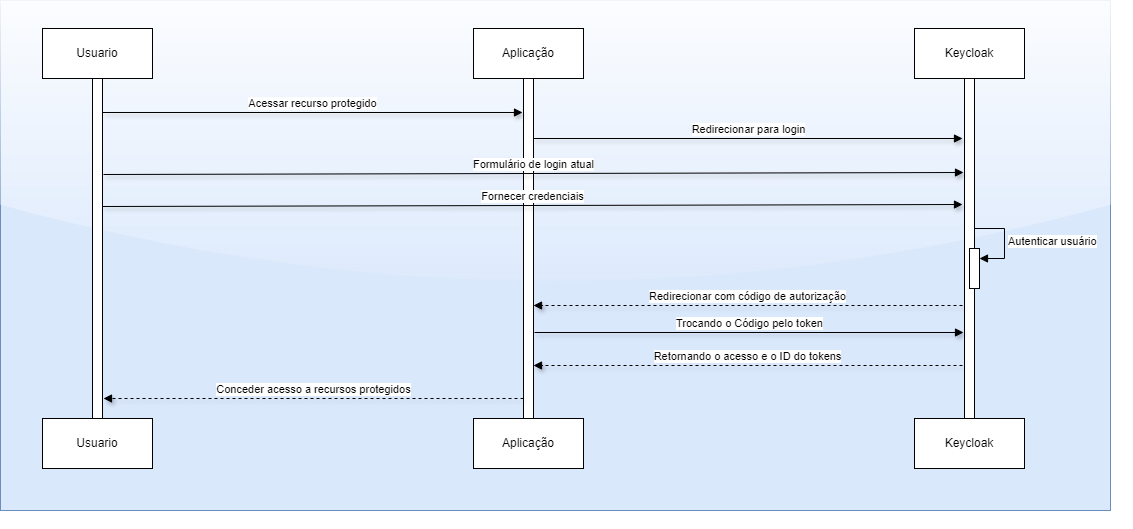

The diagram above was exported from draw.io. Its source (the exported page's mxGraphModel, read from the mxfile embedded in the PNG):
<mxGraphModel dx="1434" dy="836" grid="1" gridSize="10" guides="1" tooltips="1" connect="1" arrows="1" fold="1" page="1" pageScale="1" pageWidth="1169" pageHeight="827" math="0" shadow="0">
  <root>
    <mxCell id="0" />
    <mxCell id="1" parent="0" />
    <mxCell id="oWMjCANSNd8-Ibp-Cy37-39" value="" style="rounded=0;whiteSpace=wrap;html=1;fillColor=#dae8fc;strokeColor=#6c8ebf;glass=1;" vertex="1" parent="1">
      <mxGeometry x="40" y="140" width="1110" height="510" as="geometry" />
    </mxCell>
    <mxCell id="oWMjCANSNd8-Ibp-Cy37-35" value="" style="group" vertex="1" connectable="0" parent="1">
      <mxGeometry x="82" y="168" width="1090" height="500" as="geometry" />
    </mxCell>
    <mxCell id="oWMjCANSNd8-Ibp-Cy37-1" value="Usuario" style="html=1;whiteSpace=wrap;" vertex="1" parent="oWMjCANSNd8-Ibp-Cy37-35">
      <mxGeometry width="110" height="50" as="geometry" />
    </mxCell>
    <mxCell id="oWMjCANSNd8-Ibp-Cy37-2" value="Usuario" style="html=1;whiteSpace=wrap;" vertex="1" parent="oWMjCANSNd8-Ibp-Cy37-35">
      <mxGeometry y="390" width="110" height="50" as="geometry" />
    </mxCell>
    <mxCell id="oWMjCANSNd8-Ibp-Cy37-3" value="" style="html=1;points=[[0,0,0,0,5],[0,1,0,0,-5],[1,0,0,0,5],[1,1,0,0,-5]];perimeter=orthogonalPerimeter;outlineConnect=0;targetShapes=umlLifeline;portConstraint=eastwest;newEdgeStyle={&quot;curved&quot;:0,&quot;rounded&quot;:0};" vertex="1" parent="oWMjCANSNd8-Ibp-Cy37-35">
      <mxGeometry x="50" y="50" width="10" height="340" as="geometry" />
    </mxCell>
    <mxCell id="oWMjCANSNd8-Ibp-Cy37-5" value="Aplicação" style="html=1;whiteSpace=wrap;" vertex="1" parent="oWMjCANSNd8-Ibp-Cy37-35">
      <mxGeometry x="431" width="110" height="50" as="geometry" />
    </mxCell>
    <mxCell id="oWMjCANSNd8-Ibp-Cy37-6" value="Aplicação" style="html=1;whiteSpace=wrap;" vertex="1" parent="oWMjCANSNd8-Ibp-Cy37-35">
      <mxGeometry x="431" y="390" width="110" height="50" as="geometry" />
    </mxCell>
    <mxCell id="oWMjCANSNd8-Ibp-Cy37-7" value="" style="html=1;points=[[0,0,0,0,5],[0,1,0,0,-5],[1,0,0,0,5],[1,1,0,0,-5]];perimeter=orthogonalPerimeter;outlineConnect=0;targetShapes=umlLifeline;portConstraint=eastwest;newEdgeStyle={&quot;curved&quot;:0,&quot;rounded&quot;:0};" vertex="1" parent="oWMjCANSNd8-Ibp-Cy37-35">
      <mxGeometry x="481" y="50" width="10" height="340" as="geometry" />
    </mxCell>
    <mxCell id="oWMjCANSNd8-Ibp-Cy37-8" value="Keycloak" style="html=1;whiteSpace=wrap;" vertex="1" parent="oWMjCANSNd8-Ibp-Cy37-35">
      <mxGeometry x="872" width="110" height="50" as="geometry" />
    </mxCell>
    <mxCell id="oWMjCANSNd8-Ibp-Cy37-9" value="Keycloak" style="html=1;whiteSpace=wrap;" vertex="1" parent="oWMjCANSNd8-Ibp-Cy37-35">
      <mxGeometry x="872" y="390" width="110" height="50" as="geometry" />
    </mxCell>
    <mxCell id="oWMjCANSNd8-Ibp-Cy37-10" value="" style="html=1;points=[[0,0,0,0,5],[0,1,0,0,-5],[1,0,0,0,5],[1,1,0,0,-5]];perimeter=orthogonalPerimeter;outlineConnect=0;targetShapes=umlLifeline;portConstraint=eastwest;newEdgeStyle={&quot;curved&quot;:0,&quot;rounded&quot;:0};" vertex="1" parent="oWMjCANSNd8-Ibp-Cy37-35">
      <mxGeometry x="922" y="50" width="10" height="340" as="geometry" />
    </mxCell>
    <mxCell id="oWMjCANSNd8-Ibp-Cy37-16" value="Acessar recurso protegido" style="html=1;verticalAlign=bottom;endArrow=block;curved=0;rounded=0;shadow=1;" edge="1" parent="oWMjCANSNd8-Ibp-Cy37-35">
      <mxGeometry width="80" relative="1" as="geometry">
        <mxPoint x="60" y="84" as="sourcePoint" />
        <mxPoint x="480" y="84" as="targetPoint" />
      </mxGeometry>
    </mxCell>
    <mxCell id="oWMjCANSNd8-Ibp-Cy37-17" value="Conceder acesso a recursos protegidos" style="html=1;verticalAlign=bottom;endArrow=block;curved=0;rounded=0;strokeColor=default;shadow=1;dashed=1;" edge="1" parent="oWMjCANSNd8-Ibp-Cy37-35">
      <mxGeometry width="80" relative="1" as="geometry">
        <mxPoint x="481" y="370" as="sourcePoint" />
        <mxPoint x="61" y="370" as="targetPoint" />
      </mxGeometry>
    </mxCell>
    <mxCell id="oWMjCANSNd8-Ibp-Cy37-18" value="Redirecionar para login" style="html=1;verticalAlign=bottom;endArrow=block;curved=0;rounded=0;shadow=1;" edge="1" parent="oWMjCANSNd8-Ibp-Cy37-35">
      <mxGeometry width="80" relative="1" as="geometry">
        <mxPoint x="491" y="110" as="sourcePoint" />
        <mxPoint x="920" y="110" as="targetPoint" />
      </mxGeometry>
    </mxCell>
    <mxCell id="oWMjCANSNd8-Ibp-Cy37-20" value="Fornecer credenciais" style="html=1;verticalAlign=bottom;endArrow=block;curved=0;rounded=0;entryX=-0.2;entryY=0.321;entryDx=0;entryDy=0;entryPerimeter=0;exitX=-0.2;exitY=0.321;exitDx=0;exitDy=0;exitPerimeter=0;shadow=1;" edge="1" parent="oWMjCANSNd8-Ibp-Cy37-35">
      <mxGeometry width="80" relative="1" as="geometry">
        <mxPoint x="60" y="178" as="sourcePoint" />
        <mxPoint x="920" y="176" as="targetPoint" />
      </mxGeometry>
    </mxCell>
    <mxCell id="oWMjCANSNd8-Ibp-Cy37-29" value="" style="html=1;points=[[0,0,0,0,5],[0,1,0,0,-5],[1,0,0,0,5],[1,1,0,0,-5]];perimeter=orthogonalPerimeter;outlineConnect=0;targetShapes=umlLifeline;portConstraint=eastwest;newEdgeStyle={&quot;curved&quot;:0,&quot;rounded&quot;:0};" vertex="1" parent="oWMjCANSNd8-Ibp-Cy37-35">
      <mxGeometry x="927" y="220" width="10" height="40" as="geometry" />
    </mxCell>
    <mxCell id="oWMjCANSNd8-Ibp-Cy37-30" value="Autenticar usuário" style="html=1;align=left;spacingLeft=2;endArrow=block;rounded=0;edgeStyle=orthogonalEdgeStyle;curved=0;rounded=0;" edge="1" target="oWMjCANSNd8-Ibp-Cy37-29" parent="oWMjCANSNd8-Ibp-Cy37-35">
      <mxGeometry relative="1" as="geometry">
        <mxPoint x="932" y="200" as="sourcePoint" />
        <Array as="points">
          <mxPoint x="962" y="230" />
        </Array>
      </mxGeometry>
    </mxCell>
    <mxCell id="oWMjCANSNd8-Ibp-Cy37-31" value="Redirecionar com código de autorização" style="html=1;verticalAlign=bottom;endArrow=block;curved=0;rounded=0;dashed=1;shadow=1;" edge="1" parent="oWMjCANSNd8-Ibp-Cy37-35">
      <mxGeometry x="0.0023" width="80" relative="1" as="geometry">
        <mxPoint x="920" y="277" as="sourcePoint" />
        <mxPoint x="491" y="277" as="targetPoint" />
        <mxPoint as="offset" />
      </mxGeometry>
    </mxCell>
    <mxCell id="oWMjCANSNd8-Ibp-Cy37-32" value="Formulário de login atual" style="html=1;verticalAlign=bottom;endArrow=block;curved=0;rounded=0;entryX=-0.2;entryY=0.321;entryDx=0;entryDy=0;entryPerimeter=0;exitX=-0.2;exitY=0.321;exitDx=0;exitDy=0;exitPerimeter=0;shadow=1;" edge="1" parent="oWMjCANSNd8-Ibp-Cy37-35">
      <mxGeometry width="80" relative="1" as="geometry">
        <mxPoint x="61" y="146" as="sourcePoint" />
        <mxPoint x="921" y="144" as="targetPoint" />
      </mxGeometry>
    </mxCell>
    <mxCell id="oWMjCANSNd8-Ibp-Cy37-33" value="Trocando o Código pelo token" style="html=1;verticalAlign=bottom;endArrow=block;curved=0;rounded=0;shadow=1;" edge="1" parent="oWMjCANSNd8-Ibp-Cy37-35">
      <mxGeometry x="0.0023" width="80" relative="1" as="geometry">
        <mxPoint x="492" y="304" as="sourcePoint" />
        <mxPoint x="921" y="304" as="targetPoint" />
        <mxPoint as="offset" />
      </mxGeometry>
    </mxCell>
    <mxCell id="oWMjCANSNd8-Ibp-Cy37-34" value="Retornando o acesso e o ID do tokens" style="html=1;verticalAlign=bottom;endArrow=block;curved=0;rounded=0;dashed=1;shadow=1;" edge="1" parent="oWMjCANSNd8-Ibp-Cy37-35">
      <mxGeometry x="0.0023" width="80" relative="1" as="geometry">
        <mxPoint x="920" y="337" as="sourcePoint" />
        <mxPoint x="491" y="337" as="targetPoint" />
        <mxPoint as="offset" />
      </mxGeometry>
    </mxCell>
  </root>
</mxGraphModel>